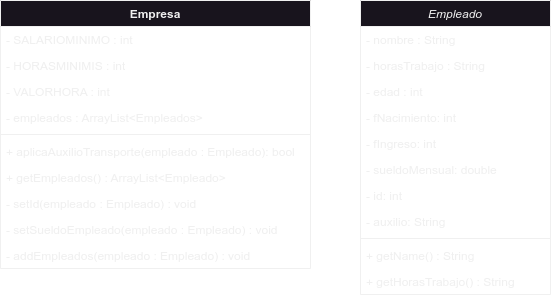

The diagram above was exported from draw.io. Its source (the exported page's mxGraphModel, read from the mxfile embedded in the PNG):
<mxGraphModel dx="697" dy="853" grid="1" gridSize="10" guides="1" tooltips="1" connect="1" arrows="1" fold="1" page="1" pageScale="1" pageWidth="827" pageHeight="1169" math="0" shadow="0">
  <root>
    <mxCell id="WIyWlLk6GJQsqaUBKTNV-0" />
    <mxCell id="WIyWlLk6GJQsqaUBKTNV-1" parent="WIyWlLk6GJQsqaUBKTNV-0" />
    <mxCell id="zkfFHV4jXpPFQw0GAbJ--0" value="Empleado" style="swimlane;fontStyle=2;align=center;verticalAlign=top;childLayout=stackLayout;horizontal=1;startSize=26;horizontalStack=0;resizeParent=1;resizeLast=0;collapsible=1;marginBottom=0;rounded=0;shadow=0;strokeWidth=1;" parent="WIyWlLk6GJQsqaUBKTNV-1" vertex="1">
      <mxGeometry x="440" y="120" width="190" height="294" as="geometry">
        <mxRectangle x="230" y="140" width="160" height="26" as="alternateBounds" />
      </mxGeometry>
    </mxCell>
    <mxCell id="zkfFHV4jXpPFQw0GAbJ--1" value="- nombre : String" style="text;align=left;verticalAlign=top;spacingLeft=4;spacingRight=4;overflow=hidden;rotatable=0;points=[[0,0.5],[1,0.5]];portConstraint=eastwest;" parent="zkfFHV4jXpPFQw0GAbJ--0" vertex="1">
      <mxGeometry y="26" width="190" height="26" as="geometry" />
    </mxCell>
    <mxCell id="zkfFHV4jXpPFQw0GAbJ--3" value="- horasTrabajo : String" style="text;align=left;verticalAlign=top;spacingLeft=4;spacingRight=4;overflow=hidden;rotatable=0;points=[[0,0.5],[1,0.5]];portConstraint=eastwest;rounded=0;shadow=0;html=0;" parent="zkfFHV4jXpPFQw0GAbJ--0" vertex="1">
      <mxGeometry y="52" width="190" height="26" as="geometry" />
    </mxCell>
    <mxCell id="pxfOul35ppkXNFuwJTJi-0" value="- edad : int" style="text;align=left;verticalAlign=top;spacingLeft=4;spacingRight=4;overflow=hidden;rotatable=0;points=[[0,0.5],[1,0.5]];portConstraint=eastwest;rounded=0;shadow=0;html=0;" vertex="1" parent="zkfFHV4jXpPFQw0GAbJ--0">
      <mxGeometry y="78" width="190" height="26" as="geometry" />
    </mxCell>
    <mxCell id="E6a5SjgdhFjGnIR8nC4M-3" value="- fNacimiento: int" style="text;strokeColor=none;fillColor=none;align=left;verticalAlign=top;spacingLeft=4;spacingRight=4;overflow=hidden;rotatable=0;points=[[0,0.5],[1,0.5]];portConstraint=eastwest;whiteSpace=wrap;html=1;" parent="zkfFHV4jXpPFQw0GAbJ--0" vertex="1">
      <mxGeometry y="104" width="190" height="26" as="geometry" />
    </mxCell>
    <mxCell id="pxfOul35ppkXNFuwJTJi-1" value="- fIngreso: int" style="text;strokeColor=none;fillColor=none;align=left;verticalAlign=top;spacingLeft=4;spacingRight=4;overflow=hidden;rotatable=0;points=[[0,0.5],[1,0.5]];portConstraint=eastwest;whiteSpace=wrap;html=1;" vertex="1" parent="zkfFHV4jXpPFQw0GAbJ--0">
      <mxGeometry y="130" width="190" height="26" as="geometry" />
    </mxCell>
    <mxCell id="pxfOul35ppkXNFuwJTJi-2" value="- sueldoMensual: double" style="text;strokeColor=none;fillColor=none;align=left;verticalAlign=top;spacingLeft=4;spacingRight=4;overflow=hidden;rotatable=0;points=[[0,0.5],[1,0.5]];portConstraint=eastwest;whiteSpace=wrap;html=1;" vertex="1" parent="zkfFHV4jXpPFQw0GAbJ--0">
      <mxGeometry y="156" width="190" height="26" as="geometry" />
    </mxCell>
    <mxCell id="E6a5SjgdhFjGnIR8nC4M-2" value="- id: int" style="text;strokeColor=none;fillColor=none;align=left;verticalAlign=top;spacingLeft=4;spacingRight=4;overflow=hidden;rotatable=0;points=[[0,0.5],[1,0.5]];portConstraint=eastwest;whiteSpace=wrap;html=1;" parent="zkfFHV4jXpPFQw0GAbJ--0" vertex="1">
      <mxGeometry y="182" width="190" height="26" as="geometry" />
    </mxCell>
    <mxCell id="pxfOul35ppkXNFuwJTJi-3" value="- auxilio: String" style="text;strokeColor=none;fillColor=none;align=left;verticalAlign=top;spacingLeft=4;spacingRight=4;overflow=hidden;rotatable=0;points=[[0,0.5],[1,0.5]];portConstraint=eastwest;whiteSpace=wrap;html=1;" vertex="1" parent="zkfFHV4jXpPFQw0GAbJ--0">
      <mxGeometry y="208" width="190" height="26" as="geometry" />
    </mxCell>
    <mxCell id="zkfFHV4jXpPFQw0GAbJ--4" value="" style="line;html=1;strokeWidth=1;align=left;verticalAlign=middle;spacingTop=-1;spacingLeft=3;spacingRight=3;rotatable=0;labelPosition=right;points=[];portConstraint=eastwest;" parent="zkfFHV4jXpPFQw0GAbJ--0" vertex="1">
      <mxGeometry y="234" width="190" height="8" as="geometry" />
    </mxCell>
    <mxCell id="zkfFHV4jXpPFQw0GAbJ--5" value="+ getName() : String" style="text;align=left;verticalAlign=top;spacingLeft=4;spacingRight=4;overflow=hidden;rotatable=0;points=[[0,0.5],[1,0.5]];portConstraint=eastwest;" parent="zkfFHV4jXpPFQw0GAbJ--0" vertex="1">
      <mxGeometry y="242" width="190" height="26" as="geometry" />
    </mxCell>
    <mxCell id="E6a5SjgdhFjGnIR8nC4M-8" value="+ getHorasTrabajo() : String" style="text;align=left;verticalAlign=top;spacingLeft=4;spacingRight=4;overflow=hidden;rotatable=0;points=[[0,0.5],[1,0.5]];portConstraint=eastwest;" parent="zkfFHV4jXpPFQw0GAbJ--0" vertex="1">
      <mxGeometry y="268" width="190" height="26" as="geometry" />
    </mxCell>
    <mxCell id="E6a5SjgdhFjGnIR8nC4M-4" value="Empresa" style="swimlane;fontStyle=1;align=center;verticalAlign=top;childLayout=stackLayout;horizontal=1;startSize=26;horizontalStack=0;resizeParent=1;resizeParentMax=0;resizeLast=0;collapsible=1;marginBottom=0;whiteSpace=wrap;html=1;" parent="WIyWlLk6GJQsqaUBKTNV-1" vertex="1">
      <mxGeometry x="80" y="120" width="310" height="268" as="geometry" />
    </mxCell>
    <mxCell id="E6a5SjgdhFjGnIR8nC4M-5" value="- SALARIOMINIMO : int" style="text;strokeColor=none;fillColor=none;align=left;verticalAlign=top;spacingLeft=4;spacingRight=4;overflow=hidden;rotatable=0;points=[[0,0.5],[1,0.5]];portConstraint=eastwest;whiteSpace=wrap;html=1;" parent="E6a5SjgdhFjGnIR8nC4M-4" vertex="1">
      <mxGeometry y="26" width="310" height="26" as="geometry" />
    </mxCell>
    <mxCell id="E6a5SjgdhFjGnIR8nC4M-12" value="- HORASMINIMIS : int" style="text;strokeColor=none;fillColor=none;align=left;verticalAlign=top;spacingLeft=4;spacingRight=4;overflow=hidden;rotatable=0;points=[[0,0.5],[1,0.5]];portConstraint=eastwest;whiteSpace=wrap;html=1;" parent="E6a5SjgdhFjGnIR8nC4M-4" vertex="1">
      <mxGeometry y="52" width="310" height="26" as="geometry" />
    </mxCell>
    <mxCell id="E6a5SjgdhFjGnIR8nC4M-13" value="- VALORHORA : int" style="text;strokeColor=none;fillColor=none;align=left;verticalAlign=top;spacingLeft=4;spacingRight=4;overflow=hidden;rotatable=0;points=[[0,0.5],[1,0.5]];portConstraint=eastwest;whiteSpace=wrap;html=1;" parent="E6a5SjgdhFjGnIR8nC4M-4" vertex="1">
      <mxGeometry y="78" width="310" height="26" as="geometry" />
    </mxCell>
    <mxCell id="E6a5SjgdhFjGnIR8nC4M-14" value="- empleados : ArrayList&amp;lt;Empleados&amp;gt;" style="text;strokeColor=none;fillColor=none;align=left;verticalAlign=top;spacingLeft=4;spacingRight=4;overflow=hidden;rotatable=0;points=[[0,0.5],[1,0.5]];portConstraint=eastwest;whiteSpace=wrap;html=1;" parent="E6a5SjgdhFjGnIR8nC4M-4" vertex="1">
      <mxGeometry y="104" width="310" height="26" as="geometry" />
    </mxCell>
    <mxCell id="E6a5SjgdhFjGnIR8nC4M-6" value="" style="line;strokeWidth=1;fillColor=none;align=left;verticalAlign=middle;spacingTop=-1;spacingLeft=3;spacingRight=3;rotatable=0;labelPosition=right;points=[];portConstraint=eastwest;strokeColor=inherit;" parent="E6a5SjgdhFjGnIR8nC4M-4" vertex="1">
      <mxGeometry y="130" width="310" height="8" as="geometry" />
    </mxCell>
    <mxCell id="E6a5SjgdhFjGnIR8nC4M-15" value="+ aplicaAuxilioTransporte(empleado : Empleado): bool" style="text;strokeColor=none;fillColor=none;align=left;verticalAlign=top;spacingLeft=4;spacingRight=4;overflow=hidden;rotatable=0;points=[[0,0.5],[1,0.5]];portConstraint=eastwest;whiteSpace=wrap;html=1;" parent="E6a5SjgdhFjGnIR8nC4M-4" vertex="1">
      <mxGeometry y="138" width="310" height="26" as="geometry" />
    </mxCell>
    <mxCell id="E6a5SjgdhFjGnIR8nC4M-17" value="+ getEmpleados() : ArrayList&amp;lt;Empleado&amp;gt;" style="text;strokeColor=none;fillColor=none;align=left;verticalAlign=top;spacingLeft=4;spacingRight=4;overflow=hidden;rotatable=0;points=[[0,0.5],[1,0.5]];portConstraint=eastwest;whiteSpace=wrap;html=1;" parent="E6a5SjgdhFjGnIR8nC4M-4" vertex="1">
      <mxGeometry y="164" width="310" height="26" as="geometry" />
    </mxCell>
    <mxCell id="pxfOul35ppkXNFuwJTJi-4" value="- setId(empleado : Empleado) : void" style="text;strokeColor=none;fillColor=none;align=left;verticalAlign=top;spacingLeft=4;spacingRight=4;overflow=hidden;rotatable=0;points=[[0,0.5],[1,0.5]];portConstraint=eastwest;whiteSpace=wrap;html=1;" vertex="1" parent="E6a5SjgdhFjGnIR8nC4M-4">
      <mxGeometry y="190" width="310" height="26" as="geometry" />
    </mxCell>
    <mxCell id="pxfOul35ppkXNFuwJTJi-6" value="- setSueldoEmpleado(empleado : Empleado) : void" style="text;strokeColor=none;fillColor=none;align=left;verticalAlign=top;spacingLeft=4;spacingRight=4;overflow=hidden;rotatable=0;points=[[0,0.5],[1,0.5]];portConstraint=eastwest;whiteSpace=wrap;html=1;" vertex="1" parent="E6a5SjgdhFjGnIR8nC4M-4">
      <mxGeometry y="216" width="310" height="26" as="geometry" />
    </mxCell>
    <mxCell id="pxfOul35ppkXNFuwJTJi-5" value="- addEmpleados(empleado : Empleado) : void" style="text;strokeColor=none;fillColor=none;align=left;verticalAlign=top;spacingLeft=4;spacingRight=4;overflow=hidden;rotatable=0;points=[[0,0.5],[1,0.5]];portConstraint=eastwest;whiteSpace=wrap;html=1;" vertex="1" parent="E6a5SjgdhFjGnIR8nC4M-4">
      <mxGeometry y="242" width="310" height="26" as="geometry" />
    </mxCell>
  </root>
</mxGraphModel>